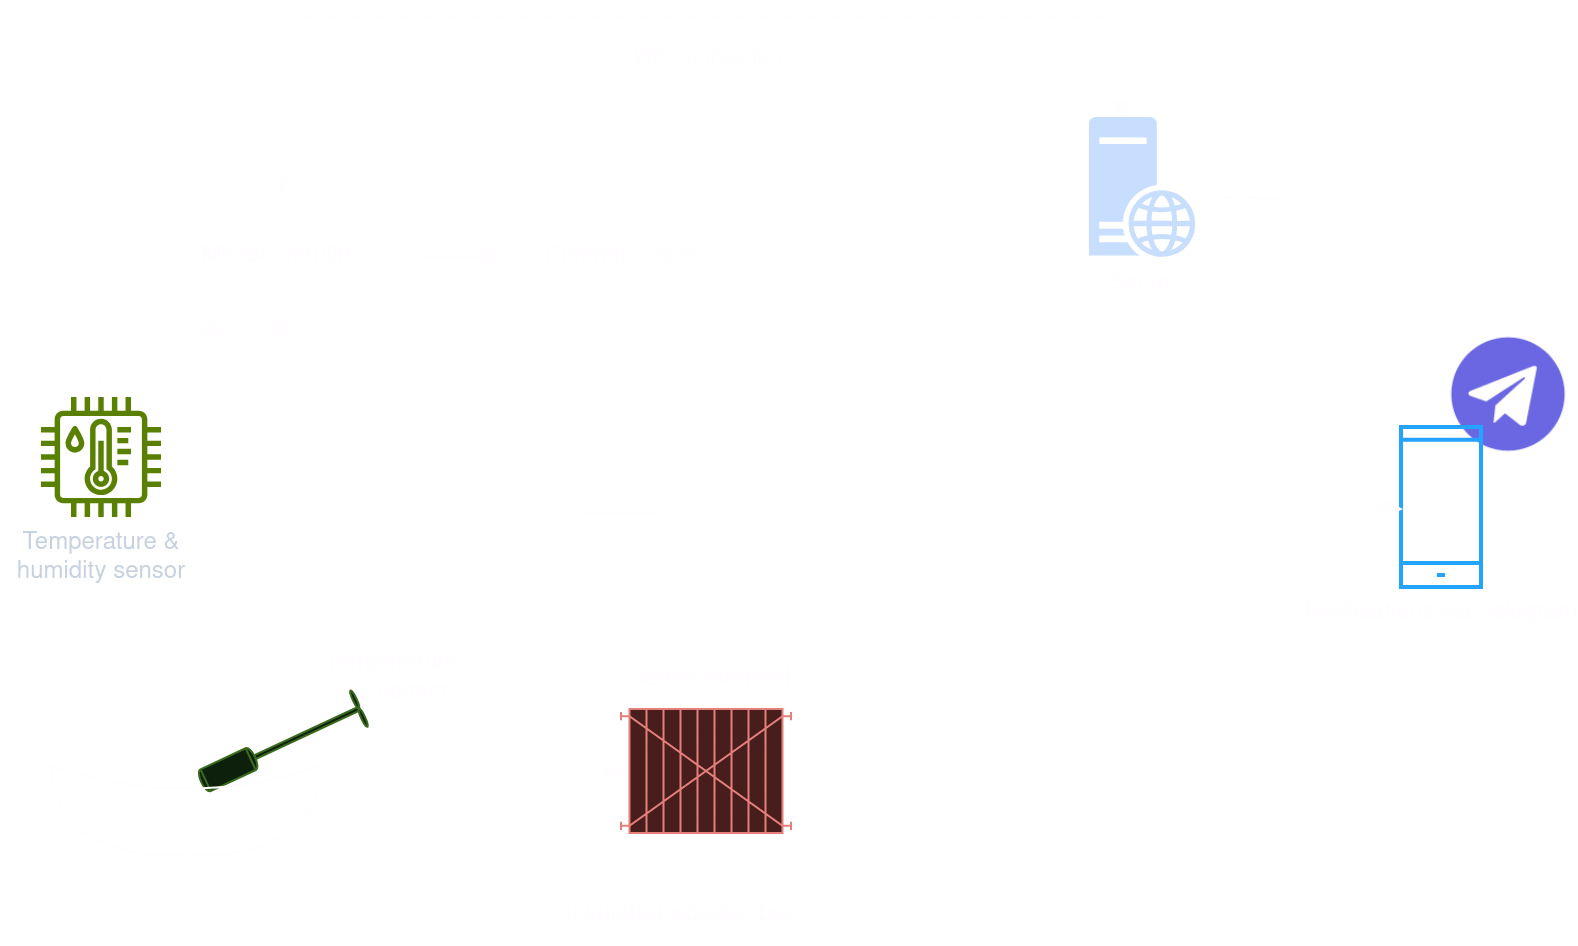

The diagram above was exported from draw.io. Its source (the exported page's mxGraphModel, read from the mxfile embedded in the PNG):
<mxGraphModel dx="928" dy="504" grid="1" gridSize="10" guides="1" tooltips="1" connect="1" arrows="1" fold="1" page="1" pageScale="1" pageWidth="850" pageHeight="1100" math="0" shadow="0">
  <root>
    <mxCell id="0" />
    <mxCell id="1" parent="0" />
    <mxCell id="Gu3dQSypRd7iIzZCZK_O-2" value="" style="rounded=0;whiteSpace=wrap;html=1;fillColor=none;dashed=1;" vertex="1" parent="1">
      <mxGeometry x="60" y="210" width="410" height="250" as="geometry" />
    </mxCell>
    <mxCell id="Gu3dQSypRd7iIzZCZK_O-15" style="edgeStyle=orthogonalEdgeStyle;rounded=0;orthogonalLoop=1;jettySize=auto;html=1;entryX=0.5;entryY=1;entryDx=0;entryDy=0;startArrow=none;startFill=0;exitX=0.543;exitY=0.504;exitDx=0;exitDy=0;exitPerimeter=0;" edge="1" parent="1" source="Gu3dQSypRd7iIzZCZK_O-3" target="Gu3dQSypRd7iIzZCZK_O-12">
      <mxGeometry relative="1" as="geometry" />
    </mxCell>
    <mxCell id="Gu3dQSypRd7iIzZCZK_O-3" value="" style="shape=mxgraph.pid.vessels.prop_agitator;html=1;pointerEvents=1;align=center;verticalLabelPosition=bottom;verticalAlign=top;dashed=0;rotation=-115;fillColor=#d5e8d4;strokeColor=#82b366;" vertex="1" parent="1">
      <mxGeometry x="190" y="350" width="20" height="88" as="geometry" />
    </mxCell>
    <mxCell id="Gu3dQSypRd7iIzZCZK_O-13" style="edgeStyle=orthogonalEdgeStyle;rounded=0;orthogonalLoop=1;jettySize=auto;html=1;entryX=0.25;entryY=1;entryDx=0;entryDy=0;endArrow=classic;endFill=1;startArrow=none;startFill=0;" edge="1" parent="1" source="Gu3dQSypRd7iIzZCZK_O-6" target="Gu3dQSypRd7iIzZCZK_O-12">
      <mxGeometry relative="1" as="geometry" />
    </mxCell>
    <mxCell id="Gu3dQSypRd7iIzZCZK_O-6" value="Temperature &amp;amp; &lt;br&gt;humidity sensor" style="sketch=0;outlineConnect=0;fontColor=#232F3E;gradientColor=none;fillColor=#7AA116;strokeColor=none;dashed=0;verticalLabelPosition=bottom;verticalAlign=top;align=center;html=1;fontSize=12;fontStyle=0;aspect=fixed;pointerEvents=1;shape=mxgraph.aws4.iot_thing_temperature_humidity_sensor;" vertex="1" parent="1">
      <mxGeometry x="80" y="220" width="60" height="60" as="geometry" />
    </mxCell>
    <mxCell id="Gu3dQSypRd7iIzZCZK_O-7" value="" style="shape=xor;whiteSpace=wrap;html=1;rotation=90;fontColor=default;labelBackgroundColor=none;fillColor=none;" vertex="1" parent="1">
      <mxGeometry x="130" y="360" width="44.98" height="134.13" as="geometry" />
    </mxCell>
    <mxCell id="Gu3dQSypRd7iIzZCZK_O-22" style="edgeStyle=orthogonalEdgeStyle;rounded=0;orthogonalLoop=1;jettySize=auto;html=1;startArrow=classicThin;startFill=1;endArrow=none;endFill=0;" edge="1" parent="1" source="Gu3dQSypRd7iIzZCZK_O-9" target="Gu3dQSypRd7iIzZCZK_O-21">
      <mxGeometry relative="1" as="geometry">
        <Array as="points">
          <mxPoint x="350" y="407" />
          <mxPoint x="350" y="278" />
          <mxPoint x="390" y="278" />
        </Array>
      </mxGeometry>
    </mxCell>
    <mxCell id="Gu3dQSypRd7iIzZCZK_O-9" value="" style="shape=mxgraph.pid.heat_exchangers.plate_and_frame_heat_exchanger;html=1;pointerEvents=1;align=center;verticalLabelPosition=bottom;verticalAlign=top;dashed=0;fillColor=#f8cecc;strokeColor=#b85450;" vertex="1" parent="1">
      <mxGeometry x="370" y="376" width="85" height="62" as="geometry" />
    </mxCell>
    <mxCell id="Gu3dQSypRd7iIzZCZK_O-23" value="" style="edgeStyle=orthogonalEdgeStyle;rounded=0;orthogonalLoop=1;jettySize=auto;html=1;" edge="1" parent="1" source="Gu3dQSypRd7iIzZCZK_O-12" target="Gu3dQSypRd7iIzZCZK_O-21">
      <mxGeometry relative="1" as="geometry" />
    </mxCell>
    <mxCell id="Gu3dQSypRd7iIzZCZK_O-24" style="edgeStyle=orthogonalEdgeStyle;rounded=0;orthogonalLoop=1;jettySize=auto;html=1;startArrow=classicThin;startFill=1;dashed=1;" edge="1" parent="1" source="Gu3dQSypRd7iIzZCZK_O-12">
      <mxGeometry relative="1" as="geometry">
        <mxPoint x="620" y="80" as="targetPoint" />
        <Array as="points">
          <mxPoint x="200" y="30" />
          <mxPoint x="620" y="30" />
        </Array>
      </mxGeometry>
    </mxCell>
    <mxCell id="Gu3dQSypRd7iIzZCZK_O-30" value="Wifi connection" style="edgeLabel;html=1;align=center;verticalAlign=middle;resizable=0;points=[];labelBackgroundColor=none;" vertex="1" connectable="0" parent="Gu3dQSypRd7iIzZCZK_O-24">
      <mxGeometry x="0.0714" y="-1" relative="1" as="geometry">
        <mxPoint x="3" y="19" as="offset" />
      </mxGeometry>
    </mxCell>
    <mxCell id="Gu3dQSypRd7iIzZCZK_O-12" value="Microcontroller" style="rounded=0;whiteSpace=wrap;html=1;fillColor=none;" vertex="1" parent="1">
      <mxGeometry x="130" y="120" width="140" height="60" as="geometry" />
    </mxCell>
    <mxCell id="Gu3dQSypRd7iIzZCZK_O-18" value="&lt;div&gt;Temperature&amp;nbsp;&lt;/div&gt;&lt;div&gt;&amp;nbsp;&amp;nbsp;&amp;nbsp;&amp;nbsp;&amp;nbsp;&amp;nbsp;&amp;nbsp; sensor&lt;/div&gt;" style="text;whiteSpace=wrap;html=1;" vertex="1" parent="1">
      <mxGeometry x="220" y="340" width="120" height="50" as="geometry" />
    </mxCell>
    <mxCell id="Gu3dQSypRd7iIzZCZK_O-19" value="Heater element" style="text;whiteSpace=wrap;html=1;" vertex="1" parent="1">
      <mxGeometry x="372" y="348" width="110" height="40" as="geometry" />
    </mxCell>
    <mxCell id="Gu3dQSypRd7iIzZCZK_O-21" value="Dimmer board" style="rounded=0;whiteSpace=wrap;html=1;fillColor=none;" vertex="1" parent="1">
      <mxGeometry x="310" y="120" width="120" height="60" as="geometry" />
    </mxCell>
    <mxCell id="Gu3dQSypRd7iIzZCZK_O-25" value="" style="shape=image;html=1;verticalAlign=top;verticalLabelPosition=bottom;labelBackgroundColor=#ffffff;imageAspect=0;aspect=fixed;image=https://cdn1.iconfinder.com/data/icons/unicons-line-vol-6/24/telegram-128.png" vertex="1" parent="1">
      <mxGeometry x="780" y="185" width="68" height="68" as="geometry" />
    </mxCell>
    <mxCell id="Gu3dQSypRd7iIzZCZK_O-27" value="Notifications via Telegram" style="html=1;verticalLabelPosition=bottom;align=center;labelBackgroundColor=none;verticalAlign=top;strokeWidth=2;strokeColor=#0080F0;shadow=0;dashed=0;shape=mxgraph.ios7.icons.smartphone;fillColor=none;" vertex="1" parent="1">
      <mxGeometry x="760" y="235" width="40" height="80" as="geometry" />
    </mxCell>
    <mxCell id="Gu3dQSypRd7iIzZCZK_O-28" style="edgeStyle=orthogonalEdgeStyle;rounded=0;orthogonalLoop=1;jettySize=auto;html=1;entryX=0.025;entryY=0.513;entryDx=0;entryDy=0;entryPerimeter=0;" edge="1" parent="1" target="Gu3dQSypRd7iIzZCZK_O-27">
      <mxGeometry relative="1" as="geometry">
        <mxPoint x="660" y="120" as="sourcePoint" />
      </mxGeometry>
    </mxCell>
    <mxCell id="Gu3dQSypRd7iIzZCZK_O-29" value="Insulated wooden box" style="text;html=1;align=center;verticalAlign=middle;resizable=0;points=[];autosize=1;strokeColor=none;fillColor=none;" vertex="1" parent="1">
      <mxGeometry x="330" y="464.13" width="140" height="30" as="geometry" />
    </mxCell>
    <mxCell id="Gu3dQSypRd7iIzZCZK_O-31" value="Server" style="sketch=0;aspect=fixed;pointerEvents=1;shadow=0;dashed=0;html=1;strokeColor=none;labelPosition=center;verticalLabelPosition=bottom;verticalAlign=top;align=center;fillColor=#00188D;shape=mxgraph.mscae.enterprise.web_server" vertex="1" parent="1">
      <mxGeometry x="604" y="80" width="53.2" height="70" as="geometry" />
    </mxCell>
  </root>
</mxGraphModel>